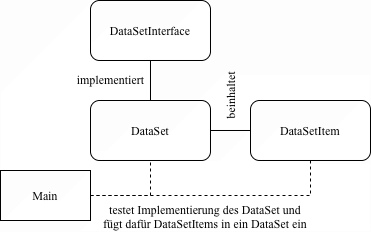

The diagram above was exported from draw.io. Its source (the exported page's mxGraphModel, read from the mxfile embedded in the PNG):
<mxGraphModel dx="820" dy="687" grid="1" gridSize="10" guides="1" tooltips="1" connect="1" arrows="1" fold="1" page="1" pageScale="1" pageWidth="827" pageHeight="1169" math="0" shadow="0">
  <root>
    <mxCell id="WIyWlLk6GJQsqaUBKTNV-0" />
    <mxCell id="WIyWlLk6GJQsqaUBKTNV-1" parent="WIyWlLk6GJQsqaUBKTNV-0" />
    <mxCell id="iOg2qdDRI5VKPWqMP3fC-0" parent="WIyWlLk6GJQsqaUBKTNV-1" style="rounded=1;whiteSpace=wrap;html=1;fontFamily=Times New Roman;" value="DataSetInterface" vertex="1">
      <mxGeometry height="60" width="120" x="200" y="140" as="geometry" />
    </mxCell>
    <mxCell id="iOg2qdDRI5VKPWqMP3fC-1" parent="WIyWlLk6GJQsqaUBKTNV-1" style="rounded=1;whiteSpace=wrap;html=1;fontFamily=Times New Roman;" value="DataSet" vertex="1">
      <mxGeometry height="60" width="120" x="200" y="240" as="geometry" />
    </mxCell>
    <mxCell id="iOg2qdDRI5VKPWqMP3fC-8" edge="1" parent="WIyWlLk6GJQsqaUBKTNV-1" source="iOg2qdDRI5VKPWqMP3fC-2" style="edgeStyle=orthogonalEdgeStyle;rounded=0;orthogonalLoop=1;jettySize=auto;html=1;exitX=0.5;exitY=1;exitDx=0;exitDy=0;entryX=1;entryY=0.5;entryDx=0;entryDy=0;dashed=1;fontFamily=Times New Roman;endArrow=none;endFill=0;" target="iOg2qdDRI5VKPWqMP3fC-5">
      <mxGeometry relative="1" as="geometry" />
    </mxCell>
    <mxCell id="iOg2qdDRI5VKPWqMP3fC-2" parent="WIyWlLk6GJQsqaUBKTNV-1" style="rounded=1;whiteSpace=wrap;html=1;fontFamily=Times New Roman;" value="DataSetItem" vertex="1">
      <mxGeometry height="60" width="120" x="360" y="240" as="geometry" />
    </mxCell>
    <mxCell id="iOg2qdDRI5VKPWqMP3fC-3" edge="1" parent="WIyWlLk6GJQsqaUBKTNV-1" source="iOg2qdDRI5VKPWqMP3fC-1" style="endArrow=none;html=1;rounded=0;fontFamily=Times New Roman;entryX=0.5;entryY=1;entryDx=0;entryDy=0;exitX=0.5;exitY=0;exitDx=0;exitDy=0;endFill=0;" target="iOg2qdDRI5VKPWqMP3fC-0" value="">
      <mxGeometry height="50" relative="1" width="50" as="geometry">
        <mxPoint x="410" y="340" as="sourcePoint" />
        <mxPoint x="460" y="290" as="targetPoint" />
      </mxGeometry>
    </mxCell>
    <mxCell id="iOg2qdDRI5VKPWqMP3fC-4" edge="1" parent="WIyWlLk6GJQsqaUBKTNV-1" source="iOg2qdDRI5VKPWqMP3fC-2" style="endArrow=none;html=1;rounded=0;fontFamily=Times New Roman;entryX=1;entryY=0.5;entryDx=0;entryDy=0;" target="iOg2qdDRI5VKPWqMP3fC-1" value="">
      <mxGeometry height="50" relative="1" width="50" as="geometry">
        <mxPoint x="410" y="340" as="sourcePoint" />
        <mxPoint x="460" y="290" as="targetPoint" />
      </mxGeometry>
    </mxCell>
    <mxCell id="iOg2qdDRI5VKPWqMP3fC-6" edge="1" parent="WIyWlLk6GJQsqaUBKTNV-1" source="iOg2qdDRI5VKPWqMP3fC-5" style="edgeStyle=orthogonalEdgeStyle;rounded=0;orthogonalLoop=1;jettySize=auto;html=1;exitX=1;exitY=0.5;exitDx=0;exitDy=0;entryX=0.5;entryY=1;entryDx=0;entryDy=0;fontFamily=Times New Roman;endArrow=none;endFill=0;dashed=1;" target="iOg2qdDRI5VKPWqMP3fC-1">
      <mxGeometry relative="1" as="geometry" />
    </mxCell>
    <mxCell id="iOg2qdDRI5VKPWqMP3fC-5" parent="WIyWlLk6GJQsqaUBKTNV-1" style="rounded=0;whiteSpace=wrap;html=1;fontFamily=Times New Roman;" value="Main" vertex="1">
      <mxGeometry height="50" width="90" x="110" y="310" as="geometry" />
    </mxCell>
    <mxCell id="iOg2qdDRI5VKPWqMP3fC-9" parent="WIyWlLk6GJQsqaUBKTNV-1" style="text;html=1;strokeColor=none;fillColor=none;align=center;verticalAlign=middle;whiteSpace=wrap;rounded=0;fontFamily=Times New Roman;" value="implementiert" vertex="1">
      <mxGeometry height="30" width="79" x="181" y="204" as="geometry" />
    </mxCell>
    <mxCell id="iOg2qdDRI5VKPWqMP3fC-10" parent="WIyWlLk6GJQsqaUBKTNV-1" style="text;html=1;strokeColor=none;fillColor=none;align=center;verticalAlign=middle;whiteSpace=wrap;rounded=0;fontFamily=Times New Roman;rotation=270;" value="beinhaltet" vertex="1">
      <mxGeometry height="30" width="60" x="310" y="220" as="geometry" />
    </mxCell>
    <mxCell id="iOg2qdDRI5VKPWqMP3fC-12" parent="WIyWlLk6GJQsqaUBKTNV-1" style="text;html=1;strokeColor=none;fillColor=none;align=center;verticalAlign=middle;whiteSpace=wrap;rounded=0;fontFamily=Times New Roman;" value="testet Implementierung des DataSet und fügt dafür DataSetItems in ein DataSet ein" vertex="1">
      <mxGeometry height="30" width="209.5" x="210" y="341" as="geometry" />
    </mxCell>
  </root>
</mxGraphModel>